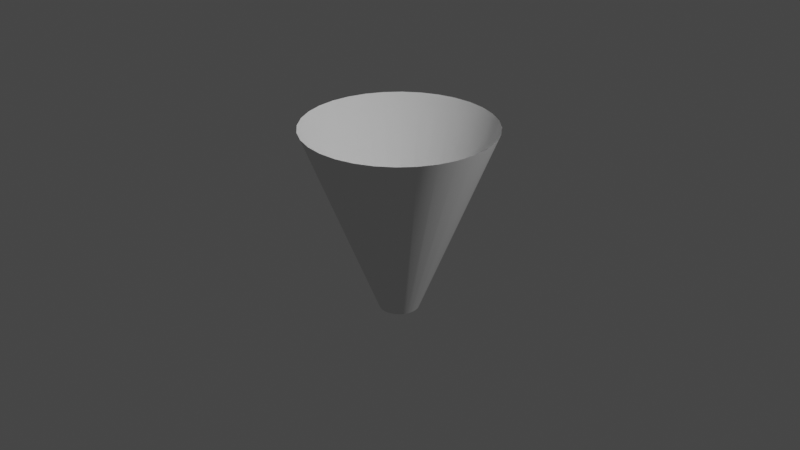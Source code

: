 # Source: WarpConeBlender.blend  (saved by Blender 3.0.42; exported with 4.5.12 LTS)
import bpy
from mathutils import Matrix  # noqa: F401  (used for matrix-valued properties, if any)

bpy.ops.wm.read_factory_settings(use_empty=True)
scene = bpy.context.scene
scene.name = 'Scene'

# ---- collections
col_collection = bpy.data.collections.new('Collection'); scene.collection.children.link(col_collection)

# ---- world
world_world = bpy.data.worlds.new('World'); scene.world = world_world
world_world.use_nodes = True; world_world.node_tree.nodes.clear()
_N = world_world.node_tree.nodes; _L = world_world.node_tree.links
n0 = _N.new('ShaderNodeOutputWorld'); n0.name = 'World Output'; n0.location = (300, 300)
n1 = _N.new('ShaderNodeBackground'); n1.name = 'Background'; n1.location = (10, 300)
n1.inputs[0].default_value = (0.05088, 0.05088, 0.05088, 1.0)
_L.new(n1.outputs[0], n0.inputs[0])
n0.is_active_output = True
world_world.color = (0.05088, 0.05088, 0.05088)
world_world.use_sun_shadow = False
world_world.sun_shadow_jitter_overblur = 0.0

# ---- cameras
cam_camera = bpy.data.cameras.new('Camera')
cam_camera.clip_end = 100.0
cam_camera.ortho_scale = 7.314

# ---- lights
light_light = bpy.data.lights.new('Light', 'POINT')
light_light.transmission_factor = 0.0
light_light.energy = 1000.0
light_light.shadow_soft_size = 0.1
light_light.shadow_maximum_resolution = 0.006
light_light.use_absolute_resolution = True

# ---- meshes
me_cylinder = bpy.data.meshes.new('Cylinder')
me_cylinder.from_pydata([(9.367e-08, 0.2112, -1.0), (0.0, 1.0, 1.0), (0.04119, 0.2071, -1.0), (0.1951, 0.9808, 1.0), (0.08081, 0.1951, -1.0), (0.3827, 0.9239, 1.0), (0.1173, 0.1756, -1.0), (0.5556, 0.8315, 1.0), (0.1493, 0.1493, -1.0), (0.7071, 0.7071, 1.0), (0.1756, 0.1173, -1.0), (0.8315, 0.5556, 1.0), (0.1951, 0.08081, -1.0), (0.9239, 0.3827, 1.0), (0.2071, 0.04119, -1.0), (0.9808, 0.1951, 1.0), (0.2112, 2.408e-07, -1.0), (1.0, 7.55e-08, 1.0), (0.2071, -0.04119, -1.0), (0.9808, -0.1951, 1.0), (0.1951, -0.08081, -1.0), (0.9239, -0.3827, 1.0), (0.1756, -0.1173, -1.0), (0.8315, -0.5556, 1.0), (0.1493, -0.1493, -1.0), (0.7071, -0.7071, 1.0), (0.1173, -0.1756, -1.0), (0.5556, -0.8315, 1.0), (0.08081, -0.1951, -1.0), (0.3827, -0.9239, 1.0), (0.04119, -0.2071, -1.0), (0.1951, -0.9808, 1.0), (2.487e-08, -0.2112, -1.0), (-3.258e-07, -1.0, 1.0), (-0.04119, -0.2071, -1.0), (-0.1951, -0.9808, 1.0), (-0.08081, -0.1951, -1.0), (-0.3827, -0.9239, 1.0), (-0.1173, -0.1756, -1.0), (-0.5556, -0.8315, 1.0), (-0.1493, -0.1493, -1.0), (-0.7071, -0.7071, 1.0), (-0.1756, -0.1173, -1.0), (-0.8315, -0.5556, 1.0), (-0.1951, -0.08081, -1.0), (-0.9239, -0.3827, 1.0), (-0.2071, -0.04119, -1.0), (-0.9808, -0.1951, 1.0), (-0.2112, 4.287e-07, -1.0), (-1.0, 9.656e-07, 1.0), (-0.2071, 0.0412, -1.0), (-0.9808, 0.1951, 1.0), (-0.1951, 0.08081, -1.0), (-0.9239, 0.3827, 1.0), (-0.1756, 0.1173, -1.0), (-0.8315, 0.5556, 1.0), (-0.1493, 0.1493, -1.0), (-0.7071, 0.7071, 1.0), (-0.1173, 0.1756, -1.0), (-0.5556, 0.8315, 1.0), (-0.08081, 0.1951, -1.0), (-0.3827, 0.9239, 1.0), (-0.04119, 0.2071, -1.0), (-0.1951, 0.9808, 1.0)], [], [(0, 2, 3, 1), (2, 4, 5, 3), (4, 6, 7, 5), (6, 8, 9, 7), (8, 10, 11, 9), (10, 12, 13, 11), (12, 14, 15, 13), (14, 16, 17, 15), (16, 18, 19, 17), (18, 20, 21, 19), (20, 22, 23, 21), (22, 24, 25, 23), (24, 26, 27, 25), (26, 28, 29, 27), (28, 30, 31, 29), (30, 32, 33, 31), (32, 34, 35, 33), (34, 36, 37, 35), (36, 38, 39, 37), (38, 40, 41, 39), (40, 42, 43, 41), (42, 44, 45, 43), (44, 46, 47, 45), (46, 48, 49, 47), (48, 50, 51, 49), (50, 52, 53, 51), (52, 54, 55, 53), (54, 56, 57, 55), (56, 58, 59, 57), (58, 60, 61, 59), (60, 62, 63, 61), (62, 0, 1, 63)])
me_cylinder.polygons.foreach_set('use_smooth', [True] * 32)
_uv = me_cylinder.uv_layers.new(name='UVMap')
_uv.uv.foreach_set('vector', [1.0, 0.0, 0.9688, 0.0, 0.9688, 1.0, 1.0, 1.0, 0.9688, 0.0, 0.9375, 0.0, 0.9375, 1.0, 0.9688, 1.0, 0.9375, 0.0, 0.9063, 0.0, 0.9062, 1.0, 0.9375, 1.0, 0.9063, 0.0, 0.875, 0.0, 0.875, 1.0, 0.9062, 1.0, 0.875, 0.0, 0.8438, 0.0, 0.8438, 1.0, 0.875, 1.0, 0.8438, 0.0, 0.8125, 0.0, 0.8125, 1.0, 0.8438, 1.0, 0.8125, 0.0, 0.7813, 0.0, 0.7812, 1.0, 0.8125, 1.0, 0.7813, 0.0, 0.75, 0.0, 0.75, 1.0, 0.7812, 1.0, 0.75, 0.0, 0.7188, 0.0, 0.7188, 1.0, 0.75, 1.0, 0.7188, 0.0, 0.6875, 0.0, 0.6875, 1.0, 0.7188, 1.0, 0.6875, 0.0, 0.6563, 0.0, 0.6562, 1.0, 0.6875, 1.0, 0.6563, 0.0, 0.625, 0.0, 0.625, 1.0, 0.6562, 1.0, 0.625, 0.0, 0.5938, 0.0, 0.5938, 1.0, 0.625, 1.0, 0.5938, 0.0, 0.5625, 0.0, 0.5625, 1.0, 0.5938, 1.0, 0.5625, 0.0, 0.5313, 0.0, 0.5312, 1.0, 0.5625, 1.0, 0.5313, 0.0, 0.5, 0.0, 0.5, 1.0, 0.5312, 1.0, 0.5, 0.0, 0.4688, 0.0, 0.4688, 1.0, 0.5, 1.0, 0.4688, 0.0, 0.4375, 0.0, 0.4375, 1.0, 0.4688, 1.0, 0.4375, 0.0, 0.4063, 0.0, 0.4062, 1.0, 0.4375, 1.0, 0.4063, 0.0, 0.375, 0.0, 0.375, 1.0, 0.4062, 1.0, 0.375, 0.0, 0.3438, 0.0, 0.3438, 1.0, 0.375, 1.0, 0.3438, 0.0, 0.3125, 0.0, 0.3125, 1.0, 0.3438, 1.0, 0.3125, 0.0, 0.2813, 0.0, 0.2812, 1.0, 0.3125, 1.0, 0.2813, 0.0, 0.25, 0.0, 0.25, 1.0, 0.2812, 1.0, 0.25, 0.0, 0.2188, 0.0, 0.2188, 1.0, 0.25, 1.0, 0.2188, 0.0, 0.1875, 0.0, 0.1875, 1.0, 0.2188, 1.0, 0.1875, 0.0, 0.1563, 0.0, 0.1562, 1.0, 0.1875, 1.0, 0.1563, 0.0, 0.125, 0.0, 0.125, 1.0, 0.1562, 1.0, 0.125, 0.0, 0.09375, 0.0, 0.09375, 1.0, 0.125, 1.0, 0.09375, 0.0, 0.0625, 0.0, 0.0625, 1.0, 0.09375, 1.0, 0.0625, 0.0, 0.03125, 0.0, 0.03125, 1.0, 0.0625, 1.0, 0.03125, 0.0, 4.098e-08, 0.0, 0.0, 1.0, 0.03125, 1.0])
_ca = me_cylinder.color_attributes.new('Col', 'BYTE_COLOR', 'CORNER')
_ca.data.foreach_set('color', [1.0, 1.0, 1.0, 1.0, 1.0, 1.0, 1.0, 1.0, 1.0, 1.0, 1.0, 1.0, 1.0, 1.0, 1.0, 1.0, 1.0, 1.0, 1.0, 1.0, 1.0, 1.0, 1.0, 1.0, 1.0, 1.0, 1.0, 1.0, 1.0, 1.0, 1.0, 1.0, 1.0, 1.0, 1.0, 1.0, 1.0, 1.0, 1.0, 1.0, 1.0, 1.0, 1.0, 1.0, 1.0, 1.0, 1.0, 1.0, 1.0, 1.0, 1.0, 1.0, 1.0, 1.0, 1.0, 1.0, 1.0, 1.0, 1.0, 1.0, 1.0, 1.0, 1.0, 1.0, 1.0, 1.0, 1.0, 1.0, 1.0, 1.0, 1.0, 1.0, 1.0, 1.0, 1.0, 1.0, 1.0, 1.0, 1.0, 1.0, 1.0, 1.0, 1.0, 1.0, 1.0, 1.0, 1.0, 1.0, 1.0, 1.0, 1.0, 1.0, 1.0, 1.0, 1.0, 1.0, 1.0, 1.0, 1.0, 1.0, 1.0, 1.0, 1.0, 1.0, 1.0, 1.0, 1.0, 1.0, 1.0, 1.0, 1.0, 1.0, 1.0, 1.0, 1.0, 1.0, 1.0, 1.0, 1.0, 1.0, 1.0, 1.0, 1.0, 1.0, 1.0, 1.0, 1.0, 1.0, 1.0, 1.0, 1.0, 1.0, 1.0, 1.0, 1.0, 1.0, 1.0, 1.0, 1.0, 1.0, 1.0, 1.0, 1.0, 1.0, 1.0, 1.0, 1.0, 1.0, 1.0, 1.0, 1.0, 1.0, 1.0, 1.0, 1.0, 1.0, 1.0, 1.0, 1.0, 1.0, 1.0, 1.0, 1.0, 1.0, 1.0, 1.0, 1.0, 1.0, 1.0, 1.0, 1.0, 1.0, 1.0, 1.0, 1.0, 1.0, 1.0, 1.0, 1.0, 1.0, 1.0, 1.0, 1.0, 1.0, 1.0, 1.0, 1.0, 1.0, 1.0, 1.0, 1.0, 1.0, 1.0, 1.0, 1.0, 1.0, 1.0, 1.0, 1.0, 1.0, 1.0, 1.0, 1.0, 1.0, 1.0, 1.0, 1.0, 1.0, 1.0, 1.0, 1.0, 1.0, 1.0, 1.0, 1.0, 1.0, 1.0, 1.0, 1.0, 1.0, 1.0, 1.0, 1.0, 1.0, 1.0, 1.0, 1.0, 1.0, 1.0, 1.0, 1.0, 1.0, 1.0, 1.0, 1.0, 1.0, 1.0, 1.0, 1.0, 1.0, 1.0, 1.0, 1.0, 1.0, 1.0, 1.0, 1.0, 1.0, 1.0, 1.0, 1.0, 1.0, 1.0, 1.0, 1.0, 1.0, 1.0, 1.0, 1.0, 1.0, 1.0, 1.0, 1.0, 1.0, 1.0, 1.0, 1.0, 1.0, 1.0, 1.0, 1.0, 1.0, 1.0, 1.0, 1.0, 1.0, 1.0, 1.0, 1.0, 1.0, 1.0, 1.0, 1.0, 1.0, 1.0, 1.0, 1.0, 1.0, 1.0, 1.0, 1.0, 1.0, 1.0, 1.0, 1.0, 1.0, 1.0, 1.0, 1.0, 1.0, 1.0, 1.0, 1.0, 1.0, 1.0, 1.0, 1.0, 1.0, 1.0, 1.0, 1.0, 1.0, 1.0, 1.0, 1.0, 1.0, 1.0, 1.0, 1.0, 1.0, 1.0, 1.0, 1.0, 1.0, 1.0, 1.0, 1.0, 1.0, 1.0, 1.0, 1.0, 1.0, 1.0, 1.0, 1.0, 1.0, 1.0, 1.0, 1.0, 1.0, 1.0, 1.0, 1.0, 1.0, 1.0, 1.0, 1.0, 1.0, 1.0, 1.0, 1.0, 1.0, 1.0, 1.0, 1.0, 1.0, 1.0, 1.0, 1.0, 1.0, 1.0, 1.0, 1.0, 1.0, 1.0, 1.0, 1.0, 1.0, 1.0, 1.0, 1.0, 1.0, 1.0, 1.0, 1.0, 1.0, 1.0, 1.0, 1.0, 1.0, 1.0, 1.0, 1.0, 1.0, 1.0, 1.0, 1.0, 1.0, 1.0, 1.0, 1.0, 1.0, 1.0, 1.0, 1.0, 1.0, 1.0, 1.0, 1.0, 1.0, 1.0, 1.0, 1.0, 1.0, 1.0, 1.0, 1.0, 1.0, 1.0, 1.0, 1.0, 1.0, 1.0, 1.0, 1.0, 1.0, 1.0, 1.0, 1.0, 1.0, 1.0, 1.0, 1.0, 1.0, 1.0, 1.0, 1.0, 1.0, 1.0, 1.0, 1.0, 1.0, 1.0, 1.0, 1.0, 1.0, 1.0, 1.0, 1.0, 1.0, 1.0, 1.0, 1.0, 1.0, 1.0, 1.0, 1.0, 1.0, 1.0, 1.0, 1.0, 1.0, 1.0, 1.0, 1.0, 1.0, 1.0, 1.0, 1.0, 1.0, 1.0, 1.0, 1.0, 1.0, 1.0, 1.0, 1.0, 1.0, 1.0, 1.0, 1.0, 1.0, 1.0, 1.0, 1.0, 1.0, 1.0, 1.0, 1.0, 1.0, 1.0, 1.0, 1.0, 1.0, 1.0, 1.0, 1.0, 1.0, 1.0, 1.0, 1.0, 1.0, 1.0, 1.0, 1.0, 1.0, 1.0, 1.0, 1.0, 1.0, 1.0, 1.0, 1.0, 1.0, 1.0, 1.0, 1.0, 1.0, 1.0, 1.0, 1.0, 1.0])
me_cylinder.use_remesh_fix_poles = True
me_cylinder.use_remesh_preserve_attributes = False
me_cylinder.use_mirror_vertex_groups = False
me_cylinder.update()

# ---- objects
ob_light = bpy.data.objects.new('Light', light_light)
ob_camera = bpy.data.objects.new('Camera', cam_camera)
ob_cylinder = bpy.data.objects.new('Cylinder', me_cylinder)

# ---- transforms, parenting, visibility, modifiers, constraints
ob_light.location = (4.076, 1.005, 5.904)
ob_light.rotation_euler = (0.6503, 0.05522, 1.866)
ob_light.lock_rotations_4d = False
ob_light.empty_display_type = 'ARROWS'
ob_light.color = (0.0, 0.0, 0.0, 0.0)
ob_light.lineart.crease_threshold = 0.0
ob_camera.location = (7.359, -6.926, 4.958)
ob_camera.rotation_euler = (1.109, 0.0, 0.8149)
ob_camera.lock_rotations_4d = False
ob_camera.empty_display_type = 'ARROWS'
ob_camera.color = (0.0, 0.0, 0.0, 0.0)
ob_camera.display_type = 'WIRE'
ob_camera.lineart.crease_threshold = 0.0
ob_cylinder.location = (0.0, 0.0, 0.0)
ob_cylinder.lineart.crease_threshold = 0.0

# ---- collection membership
col_collection.objects.link(ob_light)
col_collection.objects.link(ob_camera)
col_collection.objects.link(ob_cylinder)

# ---- scene / render settings (as saved in the file)
scene.camera = ob_camera
scene.frame_start = 1; scene.frame_end = 250; scene.frame_set(63)
scene.render.engine = 'BLENDER_EEVEE_NEXT'
scene.cycles.use_denoising = False
scene.cycles.samples = 128
scene.cycles.sampling_pattern = 'TABULATED_SOBOL'
scene.cycles.use_adaptive_sampling = False
scene.cycles.use_light_tree = False
scene.view_settings.view_transform = 'Filmic'
bpy.context.view_layer.update()
